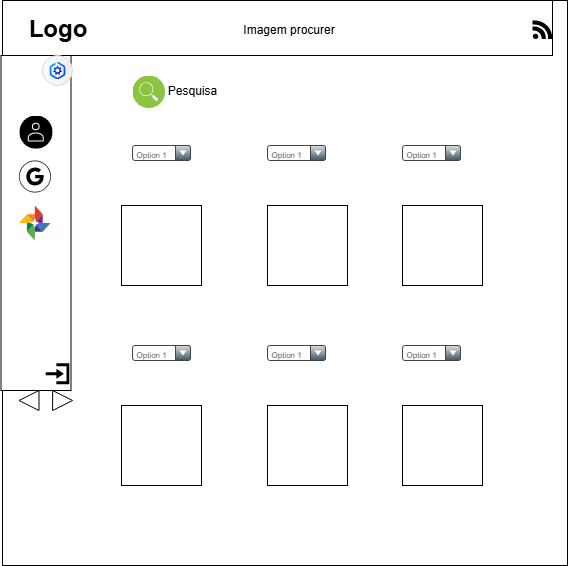

The diagram above was exported from draw.io. Its source (the exported page's mxGraphModel, read from the mxfile embedded in the PNG):
<mxGraphModel dx="1209" dy="623" grid="1" gridSize="10" guides="1" tooltips="1" connect="1" arrows="1" fold="1" page="1" pageScale="1" pageWidth="827" pageHeight="1169" math="0" shadow="0">
  <root>
    <mxCell id="0" />
    <mxCell id="1" parent="0" />
    <mxCell id="s0ysaCWP7dlodLAl7c_j-5" value="" style="whiteSpace=wrap;html=1;aspect=fixed;" parent="1" vertex="1">
      <mxGeometry x="120" y="75" width="565" height="565" as="geometry" />
    </mxCell>
    <mxCell id="s0ysaCWP7dlodLAl7c_j-6" value="" style="rounded=0;whiteSpace=wrap;html=1;" parent="1" vertex="1">
      <mxGeometry x="120" y="75" width="550" height="55" as="geometry" />
    </mxCell>
    <mxCell id="s0ysaCWP7dlodLAl7c_j-8" value="" style="image;aspect=fixed;perimeter=ellipsePerimeter;html=1;align=center;shadow=0;dashed=0;fontColor=#4277BB;labelBackgroundColor=default;fontSize=12;spacingTop=3;image=img/lib/ibm/infrastructure/service_discovery_configuration.svg;" parent="1" vertex="1">
      <mxGeometry x="250" y="150" width="32.5" height="32.5" as="geometry" />
    </mxCell>
    <mxCell id="s0ysaCWP7dlodLAl7c_j-15" value="Option 1" style="strokeWidth=1;html=1;shadow=0;dashed=0;shape=mxgraph.ios.iComboBox;spacingTop=2;spacingLeft=2;align=left;strokeColor=#444444;fontColor=#666666;buttonText=;fontSize=8;fillColor=#dddddd;fillColor2=#3D5565;sketch=0;whiteSpace=wrap;" parent="1" vertex="1">
      <mxGeometry x="385" y="220" width="57.99999999999999" height="15" as="geometry" />
    </mxCell>
    <mxCell id="s0ysaCWP7dlodLAl7c_j-18" value="Option 1" style="strokeWidth=1;html=1;shadow=0;dashed=0;shape=mxgraph.ios.iComboBox;spacingTop=2;spacingLeft=2;align=left;strokeColor=#444444;fontColor=#666666;buttonText=;fontSize=8;fillColor=#dddddd;fillColor2=#3D5565;sketch=0;whiteSpace=wrap;" parent="1" vertex="1">
      <mxGeometry x="250" y="220" width="57.99999999999999" height="15" as="geometry" />
    </mxCell>
    <mxCell id="s0ysaCWP7dlodLAl7c_j-19" value="Option 1" style="strokeWidth=1;html=1;shadow=0;dashed=0;shape=mxgraph.ios.iComboBox;spacingTop=2;spacingLeft=2;align=left;strokeColor=#444444;fontColor=#666666;buttonText=;fontSize=8;fillColor=#dddddd;fillColor2=#3D5565;sketch=0;whiteSpace=wrap;" parent="1" vertex="1">
      <mxGeometry x="520" y="220" width="57.99999999999999" height="15" as="geometry" />
    </mxCell>
    <mxCell id="s0ysaCWP7dlodLAl7c_j-20" value="Pesquisa" style="text;html=1;align=center;verticalAlign=middle;whiteSpace=wrap;rounded=0;" parent="1" vertex="1">
      <mxGeometry x="280" y="150" width="60" height="30" as="geometry" />
    </mxCell>
    <mxCell id="s0ysaCWP7dlodLAl7c_j-22" value="Logo" style="text;strokeColor=none;fillColor=none;html=1;fontSize=24;fontStyle=1;verticalAlign=middle;align=center;" parent="1" vertex="1">
      <mxGeometry x="125" y="83" width="100" height="40" as="geometry" />
    </mxCell>
    <mxCell id="s0ysaCWP7dlodLAl7c_j-23" value="" style="whiteSpace=wrap;html=1;aspect=fixed;" parent="1" vertex="1">
      <mxGeometry x="239" y="280" width="80" height="80" as="geometry" />
    </mxCell>
    <mxCell id="s0ysaCWP7dlodLAl7c_j-24" value="" style="whiteSpace=wrap;html=1;aspect=fixed;" parent="1" vertex="1">
      <mxGeometry x="385" y="280" width="80" height="80" as="geometry" />
    </mxCell>
    <mxCell id="s0ysaCWP7dlodLAl7c_j-25" value="" style="whiteSpace=wrap;html=1;aspect=fixed;" parent="1" vertex="1">
      <mxGeometry x="520" y="280" width="80" height="80" as="geometry" />
    </mxCell>
    <mxCell id="s0ysaCWP7dlodLAl7c_j-26" value="Option 1" style="strokeWidth=1;html=1;shadow=0;dashed=0;shape=mxgraph.ios.iComboBox;spacingTop=2;spacingLeft=2;align=left;strokeColor=#444444;fontColor=#666666;buttonText=;fontSize=8;fillColor=#dddddd;fillColor2=#3D5565;sketch=0;whiteSpace=wrap;" parent="1" vertex="1">
      <mxGeometry x="250" y="420" width="57.99999999999999" height="15" as="geometry" />
    </mxCell>
    <mxCell id="s0ysaCWP7dlodLAl7c_j-27" value="Option 1" style="strokeWidth=1;html=1;shadow=0;dashed=0;shape=mxgraph.ios.iComboBox;spacingTop=2;spacingLeft=2;align=left;strokeColor=#444444;fontColor=#666666;buttonText=;fontSize=8;fillColor=#dddddd;fillColor2=#3D5565;sketch=0;whiteSpace=wrap;" parent="1" vertex="1">
      <mxGeometry x="385" y="420" width="57.99999999999999" height="15" as="geometry" />
    </mxCell>
    <mxCell id="s0ysaCWP7dlodLAl7c_j-28" value="Option 1" style="strokeWidth=1;html=1;shadow=0;dashed=0;shape=mxgraph.ios.iComboBox;spacingTop=2;spacingLeft=2;align=left;strokeColor=#444444;fontColor=#666666;buttonText=;fontSize=8;fillColor=#dddddd;fillColor2=#3D5565;sketch=0;whiteSpace=wrap;" parent="1" vertex="1">
      <mxGeometry x="520" y="420" width="57.99999999999999" height="15" as="geometry" />
    </mxCell>
    <mxCell id="s0ysaCWP7dlodLAl7c_j-29" value="" style="whiteSpace=wrap;html=1;aspect=fixed;" parent="1" vertex="1">
      <mxGeometry x="239" y="480" width="80" height="80" as="geometry" />
    </mxCell>
    <mxCell id="s0ysaCWP7dlodLAl7c_j-30" value="" style="whiteSpace=wrap;html=1;aspect=fixed;" parent="1" vertex="1">
      <mxGeometry x="385" y="480" width="80" height="80" as="geometry" />
    </mxCell>
    <mxCell id="s0ysaCWP7dlodLAl7c_j-31" value="" style="whiteSpace=wrap;html=1;aspect=fixed;" parent="1" vertex="1">
      <mxGeometry x="520" y="480" width="80" height="80" as="geometry" />
    </mxCell>
    <mxCell id="s0ysaCWP7dlodLAl7c_j-36" value="Imagem procurer" style="text;html=1;align=center;verticalAlign=middle;whiteSpace=wrap;rounded=0;" parent="1" vertex="1">
      <mxGeometry x="353" y="89" width="107" height="30" as="geometry" />
    </mxCell>
    <mxCell id="s0ysaCWP7dlodLAl7c_j-38" value="" style="rounded=0;whiteSpace=wrap;html=1;" parent="1" vertex="1">
      <mxGeometry x="118.5" y="130" width="70" height="335" as="geometry" />
    </mxCell>
    <mxCell id="s0ysaCWP7dlodLAl7c_j-39" value="" style="shape=image;html=1;verticalAlign=top;verticalLabelPosition=bottom;labelBackgroundColor=#ffffff;imageAspect=0;aspect=fixed;image=https://icons.diagrams.net/icon-cache1/FREE_-_System_and_User_Interface-2510/Rounded-31-1142.svg" parent="1" vertex="1">
      <mxGeometry x="136.87" y="190" width="33.25" height="33.25" as="geometry" />
    </mxCell>
    <mxCell id="s0ysaCWP7dlodLAl7c_j-40" value="" style="sketch=0;verticalLabelPosition=bottom;sketch=0;aspect=fixed;html=1;verticalAlign=top;strokeColor=none;fillColor=#000000;align=center;outlineConnect=0;pointerEvents=1;shape=mxgraph.citrix2.authentication_google;" parent="1" vertex="1">
      <mxGeometry x="136.5" y="235" width="32" height="32" as="geometry" />
    </mxCell>
    <mxCell id="s0ysaCWP7dlodLAl7c_j-41" value="" style="shape=mxgraph.sap.icon;labelPosition=center;verticalLabelPosition=bottom;align=center;verticalAlign=top;strokeWidth=1;strokeColor=#D5DADD;fillColor=#EDEFF0;gradientColor=#FCFCFC;gradientDirection=west;aspect=fixed;SAPIcon=SAP_Variant_Configuration_and_Pricing" parent="1" vertex="1">
      <mxGeometry x="160" y="130" width="30" height="30" as="geometry" />
    </mxCell>
    <mxCell id="s0ysaCWP7dlodLAl7c_j-42" value="" style="shape=image;html=1;verticalAlign=top;verticalLabelPosition=bottom;labelBackgroundColor=#ffffff;imageAspect=0;aspect=fixed;image=https://icons.diagrams.net/icon-cache1/Arrows-2840/arrow_login-1302.svg" parent="1" vertex="1">
      <mxGeometry x="161.5" y="435" width="27" height="27" as="geometry" />
    </mxCell>
    <mxCell id="s0ysaCWP7dlodLAl7c_j-43" value="" style="dashed=0;outlineConnect=0;html=1;align=center;labelPosition=center;verticalLabelPosition=bottom;verticalAlign=top;shape=mxgraph.weblogos.feed;fillColor=#000000" parent="1" vertex="1">
      <mxGeometry x="650" y="94.5" width="20" height="19" as="geometry" />
    </mxCell>
    <mxCell id="s0ysaCWP7dlodLAl7c_j-44" value="" style="dashed=0;outlineConnect=0;html=1;align=center;labelPosition=center;verticalLabelPosition=bottom;verticalAlign=top;shape=mxgraph.weblogos.google_photos" parent="1" vertex="1">
      <mxGeometry x="136.5" y="280" width="31.62" height="35" as="geometry" />
    </mxCell>
    <mxCell id="s0ysaCWP7dlodLAl7c_j-45" value="" style="triangle;whiteSpace=wrap;html=1;dashed=0;direction=south;rotation=-90;" parent="1" vertex="1">
      <mxGeometry x="170.12" y="465" width="20" height="20" as="geometry" />
    </mxCell>
    <mxCell id="s0ysaCWP7dlodLAl7c_j-46" value="" style="triangle;whiteSpace=wrap;html=1;dashed=0;direction=south;rotation=90;" parent="1" vertex="1">
      <mxGeometry x="136.5" y="465" width="20" height="20" as="geometry" />
    </mxCell>
  </root>
</mxGraphModel>